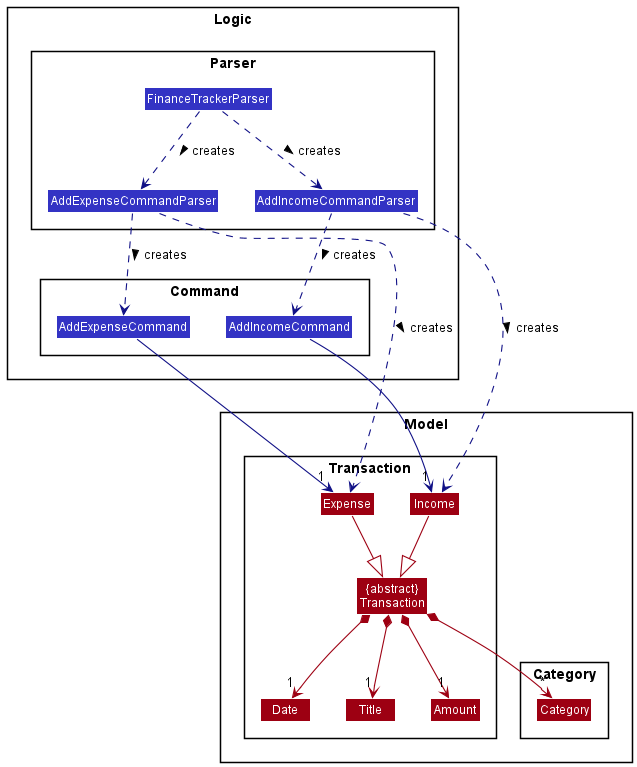

The diagram above was rendered by PlantUML. Its source (embedded in the PNG):
@startuml
!include style.puml
skinparam arrowThickness 1.1
skinparam arrowColor LOGIC_COLOR_T4
skinparam classBackgroundColor LOGIC_COLOR

package Logic {

package Parser {
Class FinanceTrackerParser
Class AddExpenseCommandParser
Class AddIncomeCommandParser
}

package Command {
Class AddExpenseCommand
Class AddIncomeCommand
}
}


package Model {

package Transaction {
Class Expense MODEL_COLOR
Class Income MODEL_COLOR
Class "{abstract}\nTransaction" as Transaction MODEL_COLOR
Class Title MODEL_COLOR
Class Amount MODEL_COLOR
Class Date MODEL_COLOR
}
package Category {
Class Category MODEL_COLOR
}
}

FinanceTrackerParser ..> AddExpenseCommandParser: creates >
FinanceTrackerParser ..> AddIncomeCommandParser: creates >

AddExpenseCommandParser ..> AddExpenseCommand: creates >
AddExpenseCommandParser ..> Expense: creates >
AddIncomeCommandParser ..> AddIncomeCommand: creates >
AddIncomeCommandParser ..> Income: creates >

AddExpenseCommand --> "1" Expense
AddIncomeCommand --> "1" Income

Expense --|> Transaction MODEL_COLOR
Income --|> Transaction MODEL_COLOR
Transaction *--> "1" Amount MODEL_COLOR
Transaction *--> "1" Title MODEL_COLOR
Transaction *--> "1" Date MODEL_COLOR
Transaction *--> "*" Category MODEL_COLOR

@enduml